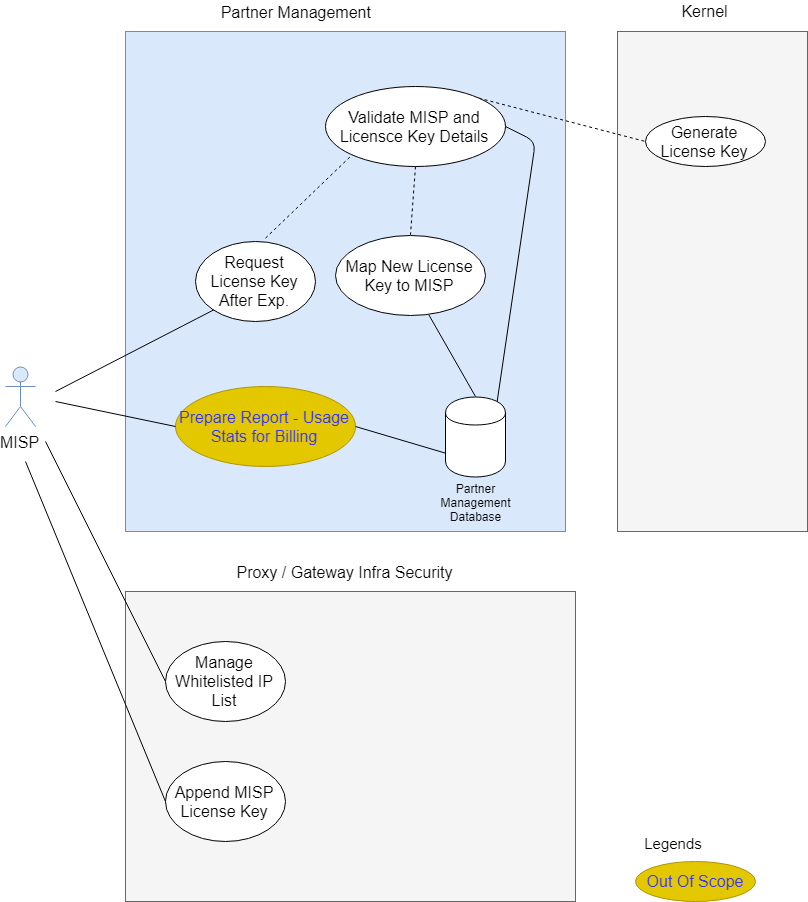

The diagram above was exported from draw.io. Its source (the exported page's mxGraphModel, read from the mxfile embedded in the PNG):
<mxGraphModel dx="1260" dy="800" grid="1" gridSize="10" guides="1" tooltips="1" connect="1" arrows="1" fold="1" page="1" pageScale="1" pageWidth="850" pageHeight="1100" math="0" shadow="0">
  <root>
    <mxCell id="t_QpZMVCpgkXpAFYNu0s-0" />
    <mxCell id="t_QpZMVCpgkXpAFYNu0s-1" parent="t_QpZMVCpgkXpAFYNu0s-0" />
    <mxCell id="SQsudMwns7TmpRDSGbkx-0" value="MISP" style="shape=umlActor;verticalLabelPosition=bottom;labelBackgroundColor=#ffffff;verticalAlign=top;html=1;outlineConnect=0;fontSize=16;fillColor=#dae8fc;strokeColor=#6c8ebf;" parent="t_QpZMVCpgkXpAFYNu0s-1" vertex="1">
      <mxGeometry x="90" y="425" width="30" height="60" as="geometry" />
    </mxCell>
    <mxCell id="SQsudMwns7TmpRDSGbkx-1" value="" style="rounded=0;whiteSpace=wrap;html=1;fontSize=16;fillColor=#dae8fc;strokeColor=#6c8ebf;" parent="t_QpZMVCpgkXpAFYNu0s-1" vertex="1">
      <mxGeometry x="210" y="90" width="440" height="500" as="geometry" />
    </mxCell>
    <mxCell id="Wh0ARcNqIUP3-mi9phpi-1" value="Request License Key&lt;br&gt;After Exp.&lt;br&gt;" style="ellipse;whiteSpace=wrap;html=1;fontSize=16;" parent="t_QpZMVCpgkXpAFYNu0s-1" vertex="1">
      <mxGeometry x="280" y="300" width="120" height="80" as="geometry" />
    </mxCell>
    <mxCell id="Wh0ARcNqIUP3-mi9phpi-2" value="" style="endArrow=none;html=1;fontSize=16;entryX=0;entryY=1;entryDx=0;entryDy=0;" parent="t_QpZMVCpgkXpAFYNu0s-1" target="Wh0ARcNqIUP3-mi9phpi-1" edge="1">
      <mxGeometry width="50" height="50" relative="1" as="geometry">
        <mxPoint x="140" y="450" as="sourcePoint" />
        <mxPoint x="-40" y="510" as="targetPoint" />
      </mxGeometry>
    </mxCell>
    <mxCell id="Wh0ARcNqIUP3-mi9phpi-4" value="Prepare Report - Usage Stats for Billing" style="ellipse;whiteSpace=wrap;html=1;fontSize=16;fillColor=#e3c800;strokeColor=#B09500;fontColor=#3333FF;" parent="t_QpZMVCpgkXpAFYNu0s-1" vertex="1">
      <mxGeometry x="260" y="445" width="180" height="80" as="geometry" />
    </mxCell>
    <mxCell id="Wh0ARcNqIUP3-mi9phpi-6" value="" style="endArrow=none;html=1;fontSize=16;entryX=0;entryY=0.5;entryDx=0;entryDy=0;" parent="t_QpZMVCpgkXpAFYNu0s-1" target="Wh0ARcNqIUP3-mi9phpi-4" edge="1">
      <mxGeometry width="50" height="50" relative="1" as="geometry">
        <mxPoint x="140" y="460" as="sourcePoint" />
        <mxPoint x="290" y="475.3333333333335" as="targetPoint" />
      </mxGeometry>
    </mxCell>
    <mxCell id="6cr_dEQ3UAC8TjpEirUg-0" value="" style="shape=cylinder;whiteSpace=wrap;html=1;boundedLbl=1;backgroundOutline=1;" parent="t_QpZMVCpgkXpAFYNu0s-1" vertex="1">
      <mxGeometry x="530" y="455.5" width="60" height="80" as="geometry" />
    </mxCell>
    <mxCell id="6cr_dEQ3UAC8TjpEirUg-1" value="Partner Management Database" style="text;html=1;strokeColor=none;fillColor=none;align=center;verticalAlign=middle;whiteSpace=wrap;rounded=0;" parent="t_QpZMVCpgkXpAFYNu0s-1" vertex="1">
      <mxGeometry x="525" y="530.5" width="70" height="60" as="geometry" />
    </mxCell>
    <mxCell id="HX77rEH8OQYZiDTuWIyx-0" value="" style="rounded=0;whiteSpace=wrap;html=1;fillColor=#f5f5f5;strokeColor=#666666;fontColor=#333333;" parent="t_QpZMVCpgkXpAFYNu0s-1" vertex="1">
      <mxGeometry x="702" y="90" width="190" height="500" as="geometry" />
    </mxCell>
    <mxCell id="HX77rEH8OQYZiDTuWIyx-1" value="Kernel" style="text;html=1;strokeColor=none;fillColor=none;align=center;verticalAlign=middle;whiteSpace=wrap;rounded=0;fontSize=16;" parent="t_QpZMVCpgkXpAFYNu0s-1" vertex="1">
      <mxGeometry x="706" y="59.5" width="166" height="20" as="geometry" />
    </mxCell>
    <mxCell id="HX77rEH8OQYZiDTuWIyx-4" value="Generate License Key" style="ellipse;whiteSpace=wrap;html=1;fontSize=16;" parent="t_QpZMVCpgkXpAFYNu0s-1" vertex="1">
      <mxGeometry x="730" y="175" width="120" height="50" as="geometry" />
    </mxCell>
    <mxCell id="HX77rEH8OQYZiDTuWIyx-10" value="Map New License Key to MISP" style="ellipse;whiteSpace=wrap;html=1;fontSize=16;" parent="t_QpZMVCpgkXpAFYNu0s-1" vertex="1">
      <mxGeometry x="420" y="294" width="150" height="80" as="geometry" />
    </mxCell>
    <mxCell id="HX77rEH8OQYZiDTuWIyx-17" value="" style="endArrow=none;html=1;fontSize=16;entryX=0.623;entryY=0.995;entryDx=0;entryDy=0;exitX=0.5;exitY=0;exitDx=0;exitDy=0;entryPerimeter=0;" parent="t_QpZMVCpgkXpAFYNu0s-1" source="6cr_dEQ3UAC8TjpEirUg-0" target="HX77rEH8OQYZiDTuWIyx-10" edge="1">
      <mxGeometry width="50" height="50" relative="1" as="geometry">
        <mxPoint x="510" y="460" as="sourcePoint" />
        <mxPoint x="560" y="410" as="targetPoint" />
      </mxGeometry>
    </mxCell>
    <mxCell id="HX77rEH8OQYZiDTuWIyx-18" value="" style="endArrow=none;dashed=1;html=1;fontSize=16;entryX=0;entryY=0.5;entryDx=0;entryDy=0;exitX=1;exitY=0;exitDx=0;exitDy=0;" parent="t_QpZMVCpgkXpAFYNu0s-1" source="uR67argh_aovTzas3g7k-1" target="HX77rEH8OQYZiDTuWIyx-4" edge="1">
      <mxGeometry width="50" height="50" relative="1" as="geometry">
        <mxPoint x="410" y="290" as="sourcePoint" />
        <mxPoint x="482.8571428571429" y="188.28571428571433" as="targetPoint" />
      </mxGeometry>
    </mxCell>
    <mxCell id="HX77rEH8OQYZiDTuWIyx-19" value="" style="endArrow=none;html=1;fontSize=16;entryX=0;entryY=0.7;entryDx=0;entryDy=0;exitX=1;exitY=0.5;exitDx=0;exitDy=0;" parent="t_QpZMVCpgkXpAFYNu0s-1" source="Wh0ARcNqIUP3-mi9phpi-4" target="6cr_dEQ3UAC8TjpEirUg-0" edge="1">
      <mxGeometry width="50" height="50" relative="1" as="geometry">
        <mxPoint x="490" y="730" as="sourcePoint" />
        <mxPoint x="540" y="680" as="targetPoint" />
      </mxGeometry>
    </mxCell>
    <mxCell id="HX77rEH8OQYZiDTuWIyx-20" value="" style="rounded=0;whiteSpace=wrap;html=1;fontSize=16;fillColor=#f5f5f5;strokeColor=#666666;fontColor=#333333;" parent="t_QpZMVCpgkXpAFYNu0s-1" vertex="1">
      <mxGeometry x="210" y="650" width="450" height="310" as="geometry" />
    </mxCell>
    <mxCell id="HX77rEH8OQYZiDTuWIyx-21" value="" style="endArrow=none;html=1;fontSize=16;exitX=0;exitY=0.5;exitDx=0;exitDy=0;" parent="t_QpZMVCpgkXpAFYNu0s-1" source="Wh0ARcNqIUP3-mi9phpi-3" edge="1">
      <mxGeometry width="50" height="50" relative="1" as="geometry">
        <mxPoint x="130" y="620" as="sourcePoint" />
        <mxPoint x="130" y="500" as="targetPoint" />
      </mxGeometry>
    </mxCell>
    <mxCell id="Wh0ARcNqIUP3-mi9phpi-3" value="Manage Whitelisted IP List&lt;br&gt;" style="ellipse;whiteSpace=wrap;html=1;fontSize=16;" parent="t_QpZMVCpgkXpAFYNu0s-1" vertex="1">
      <mxGeometry x="250" y="700" width="120" height="80" as="geometry" />
    </mxCell>
    <mxCell id="ZB5apvV1r2wZn-S1DU74-0" value="Partner Management&amp;nbsp;" style="text;html=1;strokeColor=none;fillColor=none;align=center;verticalAlign=middle;whiteSpace=wrap;rounded=0;fontSize=16;" parent="t_QpZMVCpgkXpAFYNu0s-1" vertex="1">
      <mxGeometry x="289" y="60" width="186" height="20" as="geometry" />
    </mxCell>
    <mxCell id="ZB5apvV1r2wZn-S1DU74-1" value="Proxy / Gateway Infra Security" style="text;html=1;strokeColor=none;fillColor=none;align=center;verticalAlign=middle;whiteSpace=wrap;rounded=0;fontSize=16;" parent="t_QpZMVCpgkXpAFYNu0s-1" vertex="1">
      <mxGeometry x="307" y="620" width="243" height="20" as="geometry" />
    </mxCell>
    <mxCell id="xn0AJxLEFxiif0E6qU4I-0" value="Append MISP License Key&lt;br&gt;" style="ellipse;whiteSpace=wrap;html=1;fontSize=16;" parent="t_QpZMVCpgkXpAFYNu0s-1" vertex="1">
      <mxGeometry x="250" y="820" width="120" height="80" as="geometry" />
    </mxCell>
    <mxCell id="xn0AJxLEFxiif0E6qU4I-1" value="" style="endArrow=none;html=1;fontSize=16;exitX=0;exitY=0.5;exitDx=0;exitDy=0;" parent="t_QpZMVCpgkXpAFYNu0s-1" source="xn0AJxLEFxiif0E6qU4I-0" edge="1">
      <mxGeometry width="50" height="50" relative="1" as="geometry">
        <mxPoint x="260" y="750" as="sourcePoint" />
        <mxPoint x="110" y="520" as="targetPoint" />
      </mxGeometry>
    </mxCell>
    <mxCell id="1CMJsoxtN8bbly-QsJpq-0" value="Out Of Scope" style="ellipse;whiteSpace=wrap;html=1;fontSize=16;fillColor=#e3c800;strokeColor=#B09500;fontColor=#3333FF;" vertex="1" parent="t_QpZMVCpgkXpAFYNu0s-1">
      <mxGeometry x="720" y="920" width="120" height="40" as="geometry" />
    </mxCell>
    <mxCell id="1CMJsoxtN8bbly-QsJpq-1" value="Legends" style="text;html=1;strokeColor=none;fillColor=none;align=center;verticalAlign=middle;whiteSpace=wrap;rounded=0;fontSize=15;" vertex="1" parent="t_QpZMVCpgkXpAFYNu0s-1">
      <mxGeometry x="723" y="892" width="70" height="20" as="geometry" />
    </mxCell>
    <mxCell id="uR67argh_aovTzas3g7k-0" value="" style="endArrow=none;dashed=1;html=1;fontSize=14;entryX=0.5;entryY=0;entryDx=0;entryDy=0;exitX=0.5;exitY=1;exitDx=0;exitDy=0;" edge="1" parent="t_QpZMVCpgkXpAFYNu0s-1" source="uR67argh_aovTzas3g7k-1" target="HX77rEH8OQYZiDTuWIyx-10">
      <mxGeometry width="50" height="50" relative="1" as="geometry">
        <mxPoint x="420" y="420" as="sourcePoint" />
        <mxPoint x="470" y="370" as="targetPoint" />
      </mxGeometry>
    </mxCell>
    <mxCell id="uR67argh_aovTzas3g7k-1" value="Validate MISP and Licensce Key Details" style="ellipse;whiteSpace=wrap;html=1;fontSize=16;" vertex="1" parent="t_QpZMVCpgkXpAFYNu0s-1">
      <mxGeometry x="410" y="145" width="180" height="80" as="geometry" />
    </mxCell>
    <mxCell id="uR67argh_aovTzas3g7k-2" value="" style="endArrow=none;dashed=1;html=1;fontSize=14;entryX=0;entryY=1;entryDx=0;entryDy=0;exitX=0.587;exitY=-0.045;exitDx=0;exitDy=0;exitPerimeter=0;" edge="1" parent="t_QpZMVCpgkXpAFYNu0s-1" source="Wh0ARcNqIUP3-mi9phpi-1" target="uR67argh_aovTzas3g7k-1">
      <mxGeometry width="50" height="50" relative="1" as="geometry">
        <mxPoint x="320" y="260" as="sourcePoint" />
        <mxPoint x="370" y="210" as="targetPoint" />
      </mxGeometry>
    </mxCell>
    <mxCell id="uR67argh_aovTzas3g7k-3" value="" style="endArrow=none;html=1;fontSize=14;entryX=1;entryY=0.5;entryDx=0;entryDy=0;exitX=0.85;exitY=0.05;exitDx=0;exitDy=0;exitPerimeter=0;" edge="1" parent="t_QpZMVCpgkXpAFYNu0s-1" source="6cr_dEQ3UAC8TjpEirUg-0" target="uR67argh_aovTzas3g7k-1">
      <mxGeometry width="50" height="50" relative="1" as="geometry">
        <mxPoint x="610" y="330" as="sourcePoint" />
        <mxPoint x="660" y="280" as="targetPoint" />
        <Array as="points">
          <mxPoint x="620" y="200" />
        </Array>
      </mxGeometry>
    </mxCell>
  </root>
</mxGraphModel>